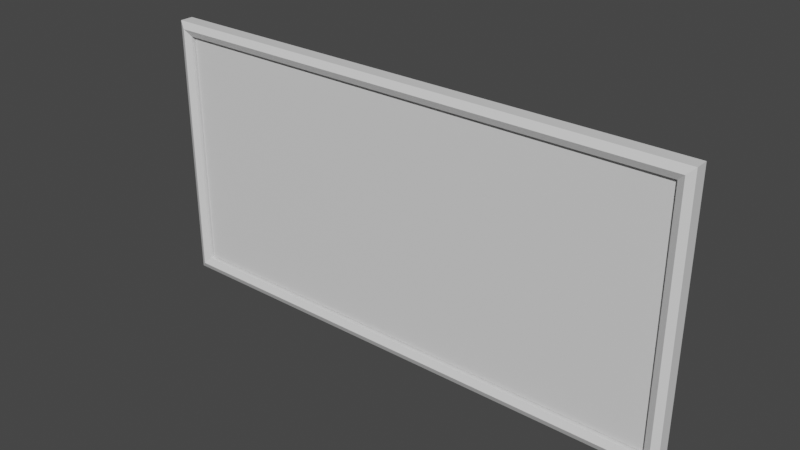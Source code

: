 # Source: LevelScreen.blend  (saved by Blender 3.0.42; exported with 4.5.12 LTS)
import bpy
from mathutils import Matrix  # noqa: F401  (used for matrix-valued properties, if any)

bpy.ops.wm.read_factory_settings(use_empty=True)
scene = bpy.context.scene
scene.name = 'Scene'

# ---- collections
col_collection = bpy.data.collections.new('Collection'); scene.collection.children.link(col_collection)

# ---- materials (node trees are filled in below, after node groups)
mat_material = bpy.data.materials.new('Material')
mat_material.alpha_threshold = 0.0
mat_material.use_transparent_shadow = False
mat_material.line_color = (0.0, 0.0, 0.0, 1.0)

# ---- material node trees
mat_material.use_nodes = True; mat_material.node_tree.nodes.clear()
_N = mat_material.node_tree.nodes; _L = mat_material.node_tree.links
n0 = _N.new('ShaderNodeOutputMaterial'); n0.name = 'Material Output'; n0.location = (300, 300)
n1 = _N.new('ShaderNodeBsdfPrincipled'); n1.name = 'Principled BSDF'; n1.location = (10, 300)
n1.distribution = 'GGX'
n1.subsurface_method = 'RANDOM_WALK_SKIN'
n1.inputs[2].default_value = 0.4
n1.inputs[3].default_value = 1.45
n1.inputs[27].default_value = (0.0, 0.0, 0.0, 1.0)
n1.inputs[28].default_value = 1.0
_L.new(n1.outputs[0], n0.inputs[0])
n0.is_active_output = True

# ---- world
world_world = bpy.data.worlds.new('World'); scene.world = world_world
world_world.use_nodes = True; world_world.node_tree.nodes.clear()
_N = world_world.node_tree.nodes; _L = world_world.node_tree.links
n0 = _N.new('ShaderNodeOutputWorld'); n0.name = 'World Output'; n0.location = (300, 300)
n1 = _N.new('ShaderNodeBackground'); n1.name = 'Background'; n1.location = (10, 300)
n1.inputs[0].default_value = (0.05088, 0.05088, 0.05088, 1.0)
_L.new(n1.outputs[0], n0.inputs[0])
n0.is_active_output = True
world_world.color = (0.05088, 0.05088, 0.05088)
world_world.use_sun_shadow = False
world_world.sun_shadow_jitter_overblur = 0.0

# ---- meshes
me_frame = bpy.data.meshes.new('Frame')
me_frame.from_pydata([(2.0, 0.05, 1.0), (2.0, 0.05, -1.0), (1.9, -8.941e-09, 0.9), (1.9, -8.941e-09, -0.9), (-2.0, 0.05, 1.0), (-2.0, 0.05, -1.0), (-1.9, -8.941e-09, 0.9), (-1.9, -8.941e-09, -0.9), (-2.0, -0.05, -1.0), (-2.0, -0.05, 1.0), (2.0, -0.05, 1.0), (2.0, -0.05, -1.0), (-1.9, -0.05, -0.9), (-1.9, -0.05, 0.9), (1.9, -0.05, 0.9), (1.9, -0.05, -0.9), (-1.95, -0.075, 0.95), (1.95, -0.075, 0.95), (1.95, -0.075, -0.95), (-1.95, -0.075, -0.95)], [], [(0, 4, 9, 10), (3, 2, 6, 7), (8, 9, 4, 5), (5, 1, 11, 8), (1, 0, 10, 11), (5, 4, 0, 1), (12, 19, 18, 15), (8, 11, 18, 19), (9, 8, 19, 16), (13, 16, 19, 12), (7, 6, 13, 12), (2, 3, 15, 14), (6, 2, 14, 13), (3, 7, 12, 15), (13, 14, 17, 16), (9, 16, 17, 10), (15, 18, 17, 14), (11, 10, 17, 18)])
_uv = me_frame.uv_layers.new(name='UVMap')
_uv.uv.foreach_set('vector', [0.625, 0.5, 0.875, 0.5, 0.875, 0.75, 0.625, 0.75, 0.375, 0.75, 0.625, 0.75, 0.625, 1.0, 0.375, 1.0, 0.375, 0.0, 0.625, 0.0, 0.625, 0.25, 0.375, 0.25, 0.125, 0.5, 0.375, 0.5, 0.375, 0.75, 0.125, 0.75, 0.375, 0.5, 0.625, 0.5, 0.625, 0.75, 0.375, 0.75, 0.375, 0.25, 0.625, 0.25, 0.625, 0.5, 0.375, 0.5, 0.375, 1.0, 0.0, 0.0, 0.0, 0.0, 0.375, 0.75, 0.375, 0.0, 0.375, 0.75, 0.0, 0.0, 0.0, 0.0, 0.625, 0.0, 0.375, 0.0, 0.0, 0.0, 0.0, 0.0, 0.625, 1.0, 0.0, 0.0, 0.0, 0.0, 0.375, 1.0, 0.375, 1.0, 0.625, 1.0, 0.625, 1.0, 0.375, 1.0, 0.625, 0.75, 0.375, 0.75, 0.375, 0.75, 0.625, 0.75, 0.625, 1.0, 0.625, 0.75, 0.625, 0.75, 0.625, 1.0, 0.375, 0.75, 0.375, 1.0, 0.375, 1.0, 0.375, 0.75, 0.625, 1.0, 0.625, 0.75, 0.0, 0.0, 0.0, 0.0, 0.625, 0.0, 0.0, 0.0, 0.0, 0.0, 0.625, 0.75, 0.375, 0.75, 0.0, 0.0, 0.0, 0.0, 0.625, 0.75, 0.375, 0.75, 0.625, 0.75, 0.0, 0.0, 0.0, 0.0])
me_frame.materials.append(mat_material)
me_frame.use_remesh_preserve_volume = False
me_frame.use_remesh_preserve_attributes = False
me_frame.use_mirror_vertex_groups = False
me_frame.update()
me_screen = bpy.data.meshes.new('Screen')
me_screen.from_pydata([(1.89, -8.941e-09, 0.89), (1.89, -8.941e-09, -0.89), (-1.89, -8.941e-09, 0.89), (-1.89, -8.941e-09, -0.89), (-1.89, -0.025, -0.89), (-1.89, -0.025, 0.89), (1.89, -0.025, 0.89), (1.89, -0.025, -0.89)], [], [(1, 3, 2, 0), (7, 6, 5, 4), (2, 3, 4, 5), (3, 1, 7, 4), (1, 0, 6, 7), (0, 2, 5, 6)])
_uv = me_screen.uv_layers.new(name='UVMap')
_uv.uv.foreach_set('vector', [0.375, 0.75, 0.375, 1.0, 0.625, 1.0, 0.625, 0.75, 0.375, 0.75, 0.625, 0.75, 0.625, 1.0, 0.375, 1.0, 0.625, 1.0, 0.375, 1.0, 0.375, 1.0, 0.625, 1.0, 0.375, 1.0, 0.375, 0.75, 0.375, 0.75, 0.375, 1.0, 0.375, 0.75, 0.625, 0.75, 0.625, 0.75, 0.375, 0.75, 0.625, 0.75, 0.625, 1.0, 0.625, 1.0, 0.625, 0.75])
me_screen.materials.append(mat_material)
me_screen.use_remesh_preserve_volume = False
me_screen.use_remesh_preserve_attributes = False
me_screen.use_mirror_vertex_groups = False
me_screen.update()

# ---- objects
ob_frame = bpy.data.objects.new('Frame', me_frame)
ob_screen = bpy.data.objects.new('Screen', me_screen)

# ---- transforms, parenting, visibility, modifiers, constraints
ob_frame.location = (0.0, 0.0, 0.0)
ob_frame.lock_rotations_4d = False
ob_frame.empty_display_type = 'ARROWS'
ob_frame.lineart.crease_threshold = 0.0
ob_screen.location = (0.0, 0.0, 0.0)
ob_screen.lock_rotations_4d = False
ob_screen.empty_display_type = 'ARROWS'
ob_screen.lineart.crease_threshold = 0.0

# ---- collection membership
col_collection.objects.link(ob_frame)
col_collection.objects.link(ob_screen)

# ---- scene / render settings (as saved in the file)
scene.frame_start = 1; scene.frame_end = 250; scene.frame_set(1)
scene.render.engine = 'BLENDER_EEVEE_NEXT'
scene.cycles.sampling_pattern = 'TABULATED_SOBOL'
scene.cycles.use_light_tree = False
scene.view_settings.view_transform = 'Filmic'
bpy.context.view_layer.update()

# ---- added for rendering (the .blend has no active camera and no usable light): camera, sun
cam_auto = bpy.data.cameras.new('AutoCamera')
cam_auto.lens = 50.0
cam_auto.sensor_width = 36.0
cam_auto.clip_end = 1000.0
ob_auto_camera = bpy.data.objects.new('AutoCamera', cam_auto)
scene.collection.objects.link(ob_auto_camera)
ob_auto_camera.location = (4.13935, -4.97972, 3.31148)
ob_auto_camera.rotation_euler = (1.09748, -7.21219e-08, 0.694738)
scene.camera = ob_auto_camera
light_auto_sun = bpy.data.lights.new('AutoSun', 'SUN')
light_auto_sun.energy = 3.0
light_auto_sun.angle = 0.0523599
ob_auto_sun = bpy.data.objects.new('AutoSun', light_auto_sun)
scene.collection.objects.link(ob_auto_sun)
ob_auto_sun.rotation_euler = (0.872665, 0.174533, 0.523599)
bpy.context.view_layer.update()
